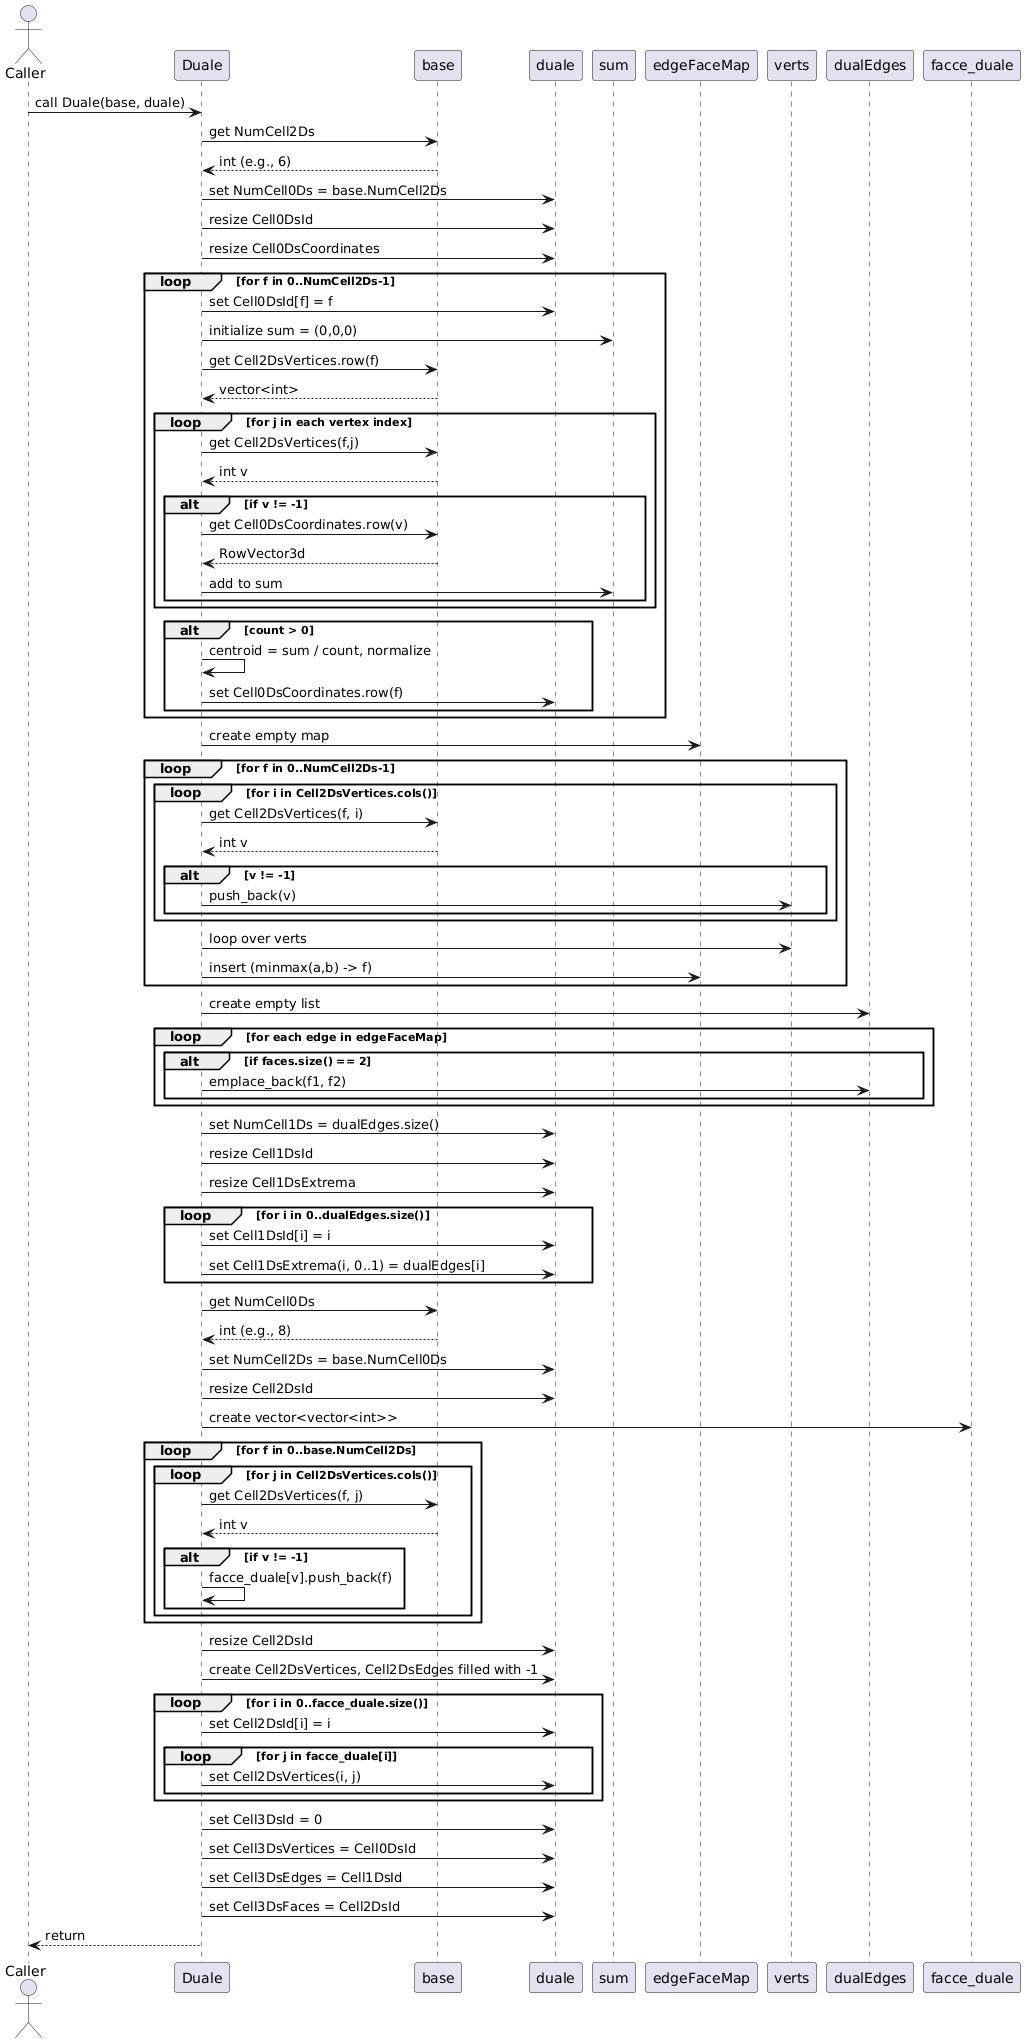

The diagram above was rendered by PlantUML. Its source (embedded in the PNG):
@startuml
actor Caller
participant Duale
participant base
participant duale

Caller -> Duale : call Duale(base, duale)

' === Vertex construction ===
Duale -> base : get NumCell2Ds
base --> Duale : int (e.g., 6)

Duale -> duale : set NumCell0Ds = base.NumCell2Ds

Duale -> duale : resize Cell0DsId
Duale -> duale : resize Cell0DsCoordinates

loop for f in 0..NumCell2Ds-1
    Duale -> duale : set Cell0DsId[f] = f
    Duale -> sum : initialize sum = (0,0,0)
    Duale -> base : get Cell2DsVertices.row(f)
    base --> Duale : vector<int>

    loop for j in each vertex index
        Duale -> base : get Cell2DsVertices(f,j)
        base --> Duale : int v
        alt if v != -1
            Duale -> base : get Cell0DsCoordinates.row(v)
            base --> Duale : RowVector3d
            Duale -> sum : add to sum
        end
    end

    alt count > 0
        Duale -> Duale : centroid = sum / count, normalize
        Duale -> duale : set Cell0DsCoordinates.row(f)
    end
end

' === Edge-face map creation ===
Duale -> edgeFaceMap : create empty map

loop for f in 0..NumCell2Ds-1
    loop for i in Cell2DsVertices.cols()
        Duale -> base : get Cell2DsVertices(f, i)
        base --> Duale : int v
        alt v != -1
            Duale -> verts : push_back(v)
        end
    end

    Duale -> verts : loop over verts
    Duale -> edgeFaceMap : insert (minmax(a,b) -> f)
end

' === Dual edges construction ===
Duale -> dualEdges : create empty list

loop for each edge in edgeFaceMap
    alt if faces.size() == 2
        Duale -> dualEdges : emplace_back(f1, f2)
    end
end

Duale -> duale : set NumCell1Ds = dualEdges.size()
Duale -> duale : resize Cell1DsId
Duale -> duale : resize Cell1DsExtrema

loop for i in 0..dualEdges.size()
    Duale -> duale : set Cell1DsId[i] = i
    Duale -> duale : set Cell1DsExtrema(i, 0..1) = dualEdges[i]
end

' === Face construction ===
Duale -> base : get NumCell0Ds
base --> Duale : int (e.g., 8)

Duale -> duale : set NumCell2Ds = base.NumCell0Ds
Duale -> duale : resize Cell2DsId
Duale -> facce_duale : create vector<vector<int>>

loop for f in 0..base.NumCell2Ds
    loop for j in Cell2DsVertices.cols()
        Duale -> base : get Cell2DsVertices(f, j)
        base --> Duale : int v
        alt if v != -1
        Duale -> Duale : facce_duale[v].push_back(f)
        end
    end
end

Duale -> duale : resize Cell2DsId
Duale -> duale : create Cell2DsVertices, Cell2DsEdges filled with -1

loop for i in 0..facce_duale.size()
    Duale -> duale : set Cell2DsId[i] = i
    loop for j in facce_duale[i]
        Duale -> duale : set Cell2DsVertices(i, j)
    end
end

' === Final 3D cell setup ===
Duale -> duale : set Cell3DsId = 0
Duale -> duale : set Cell3DsVertices = Cell0DsId
Duale -> duale : set Cell3DsEdges = Cell1DsId
Duale -> duale : set Cell3DsFaces = Cell2DsId

Duale --> Caller : return
@enduml